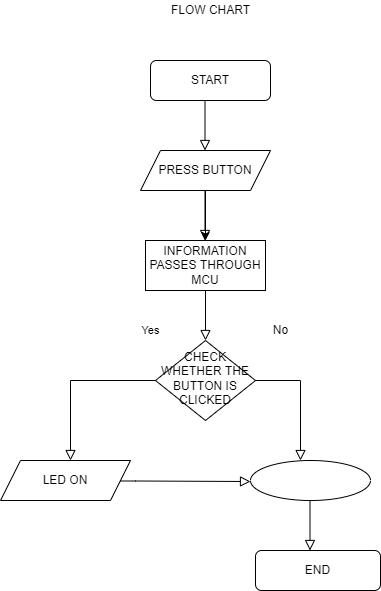

The diagram above was exported from draw.io. Its source (the exported page's mxGraphModel, read from the mxfile embedded in the PNG):
<mxGraphModel dx="868" dy="442" grid="1" gridSize="10" guides="1" tooltips="1" connect="1" arrows="1" fold="1" page="1" pageScale="1" pageWidth="827" pageHeight="1169" math="0" shadow="0">
  <root>
    <mxCell id="WIyWlLk6GJQsqaUBKTNV-0" />
    <mxCell id="WIyWlLk6GJQsqaUBKTNV-1" parent="WIyWlLk6GJQsqaUBKTNV-0" />
    <mxCell id="WIyWlLk6GJQsqaUBKTNV-3" value="START" style="rounded=1;whiteSpace=wrap;html=1;fontSize=12;glass=0;strokeWidth=1;shadow=0;" parent="WIyWlLk6GJQsqaUBKTNV-1" vertex="1">
      <mxGeometry x="280" y="90" width="120" height="40" as="geometry" />
    </mxCell>
    <mxCell id="WIyWlLk6GJQsqaUBKTNV-4" value="Yes" style="rounded=0;html=1;jettySize=auto;orthogonalLoop=1;fontSize=11;endArrow=block;endFill=0;endSize=8;strokeWidth=1;shadow=0;labelBackgroundColor=none;edgeStyle=orthogonalEdgeStyle;" parent="WIyWlLk6GJQsqaUBKTNV-1" source="67L9x6z4Vdp78EpU0X3d-1" target="WIyWlLk6GJQsqaUBKTNV-10" edge="1">
      <mxGeometry x="0.6" y="-55" relative="1" as="geometry">
        <mxPoint as="offset" />
        <mxPoint x="340" y="260" as="sourcePoint" />
      </mxGeometry>
    </mxCell>
    <mxCell id="67L9x6z4Vdp78EpU0X3d-10" style="edgeStyle=orthogonalEdgeStyle;rounded=0;orthogonalLoop=1;jettySize=auto;html=1;exitX=0;exitY=0.5;exitDx=0;exitDy=0;" edge="1" parent="WIyWlLk6GJQsqaUBKTNV-1" source="WIyWlLk6GJQsqaUBKTNV-10">
      <mxGeometry relative="1" as="geometry">
        <mxPoint x="285" y="410" as="targetPoint" />
      </mxGeometry>
    </mxCell>
    <mxCell id="WIyWlLk6GJQsqaUBKTNV-10" value="CHECK WHETHER THE BUTTON IS CLICKED" style="rhombus;whiteSpace=wrap;html=1;shadow=0;fontFamily=Helvetica;fontSize=12;align=center;strokeWidth=1;spacing=6;spacingTop=-4;" parent="WIyWlLk6GJQsqaUBKTNV-1" vertex="1">
      <mxGeometry x="285" y="370" width="100" height="80" as="geometry" />
    </mxCell>
    <mxCell id="WIyWlLk6GJQsqaUBKTNV-11" value="END" style="rounded=1;whiteSpace=wrap;html=1;fontSize=12;glass=0;strokeWidth=1;shadow=0;" parent="WIyWlLk6GJQsqaUBKTNV-1" vertex="1">
      <mxGeometry x="385" y="580" width="125" height="40" as="geometry" />
    </mxCell>
    <mxCell id="67L9x6z4Vdp78EpU0X3d-14" value="" style="edgeStyle=orthogonalEdgeStyle;rounded=0;orthogonalLoop=1;jettySize=auto;html=1;" edge="1" parent="WIyWlLk6GJQsqaUBKTNV-1" source="67L9x6z4Vdp78EpU0X3d-0" target="67L9x6z4Vdp78EpU0X3d-1">
      <mxGeometry relative="1" as="geometry" />
    </mxCell>
    <mxCell id="67L9x6z4Vdp78EpU0X3d-0" value="PRESS BUTTON" style="shape=parallelogram;perimeter=parallelogramPerimeter;whiteSpace=wrap;html=1;fixedSize=1;" vertex="1" parent="WIyWlLk6GJQsqaUBKTNV-1">
      <mxGeometry x="270" y="180" width="130" height="40" as="geometry" />
    </mxCell>
    <mxCell id="67L9x6z4Vdp78EpU0X3d-1" value="INFORMATION PASSES THROUGH MCU" style="rounded=0;whiteSpace=wrap;html=1;" vertex="1" parent="WIyWlLk6GJQsqaUBKTNV-1">
      <mxGeometry x="275" y="270" width="120" height="50" as="geometry" />
    </mxCell>
    <mxCell id="67L9x6z4Vdp78EpU0X3d-5" value="" style="rounded=0;html=1;jettySize=auto;orthogonalLoop=1;fontSize=11;endArrow=block;endFill=0;endSize=8;strokeWidth=1;shadow=0;labelBackgroundColor=none;edgeStyle=orthogonalEdgeStyle;" edge="1" parent="WIyWlLk6GJQsqaUBKTNV-1">
      <mxGeometry relative="1" as="geometry">
        <mxPoint x="334.5" y="130" as="sourcePoint" />
        <mxPoint x="334.5" y="180" as="targetPoint" />
      </mxGeometry>
    </mxCell>
    <mxCell id="67L9x6z4Vdp78EpU0X3d-6" value="" style="rounded=0;html=1;jettySize=auto;orthogonalLoop=1;fontSize=11;endArrow=block;endFill=0;endSize=8;strokeWidth=1;shadow=0;labelBackgroundColor=none;edgeStyle=orthogonalEdgeStyle;" edge="1" parent="WIyWlLk6GJQsqaUBKTNV-1">
      <mxGeometry relative="1" as="geometry">
        <mxPoint x="334.5" y="220" as="sourcePoint" />
        <mxPoint x="334.5" y="270" as="targetPoint" />
      </mxGeometry>
    </mxCell>
    <mxCell id="67L9x6z4Vdp78EpU0X3d-9" value="" style="rounded=0;html=1;jettySize=auto;orthogonalLoop=1;fontSize=11;endArrow=block;endFill=0;endSize=8;strokeWidth=1;shadow=0;labelBackgroundColor=none;edgeStyle=orthogonalEdgeStyle;exitX=0;exitY=0.5;exitDx=0;exitDy=0;" edge="1" parent="WIyWlLk6GJQsqaUBKTNV-1" source="WIyWlLk6GJQsqaUBKTNV-10">
      <mxGeometry relative="1" as="geometry">
        <mxPoint x="270" y="450" as="sourcePoint" />
        <mxPoint x="200" y="490" as="targetPoint" />
        <Array as="points">
          <mxPoint x="200" y="410" />
          <mxPoint x="200" y="480" />
        </Array>
      </mxGeometry>
    </mxCell>
    <mxCell id="67L9x6z4Vdp78EpU0X3d-11" value="LED ON" style="shape=parallelogram;perimeter=parallelogramPerimeter;whiteSpace=wrap;html=1;fixedSize=1;" vertex="1" parent="WIyWlLk6GJQsqaUBKTNV-1">
      <mxGeometry x="130" y="490" width="130" height="40" as="geometry" />
    </mxCell>
    <mxCell id="67L9x6z4Vdp78EpU0X3d-12" value="" style="rounded=0;html=1;jettySize=auto;orthogonalLoop=1;fontSize=11;endArrow=block;endFill=0;endSize=8;strokeWidth=1;shadow=0;labelBackgroundColor=none;edgeStyle=orthogonalEdgeStyle;exitX=0;exitY=0.5;exitDx=0;exitDy=0;" edge="1" parent="WIyWlLk6GJQsqaUBKTNV-1">
      <mxGeometry relative="1" as="geometry">
        <mxPoint x="385" y="410" as="sourcePoint" />
        <mxPoint x="430" y="490" as="targetPoint" />
        <Array as="points">
          <mxPoint x="430" y="410" />
          <mxPoint x="430" y="480" />
        </Array>
      </mxGeometry>
    </mxCell>
    <mxCell id="67L9x6z4Vdp78EpU0X3d-13" value="" style="ellipse;whiteSpace=wrap;html=1;" vertex="1" parent="WIyWlLk6GJQsqaUBKTNV-1">
      <mxGeometry x="380" y="490" width="120" height="40" as="geometry" />
    </mxCell>
    <mxCell id="67L9x6z4Vdp78EpU0X3d-15" value="" style="rounded=0;html=1;jettySize=auto;orthogonalLoop=1;fontSize=11;endArrow=block;endFill=0;endSize=8;strokeWidth=1;shadow=0;labelBackgroundColor=none;edgeStyle=orthogonalEdgeStyle;" edge="1" parent="WIyWlLk6GJQsqaUBKTNV-1">
      <mxGeometry relative="1" as="geometry">
        <mxPoint x="439.5" y="530" as="sourcePoint" />
        <mxPoint x="439.5" y="580" as="targetPoint" />
      </mxGeometry>
    </mxCell>
    <mxCell id="67L9x6z4Vdp78EpU0X3d-18" value="" style="rounded=0;html=1;jettySize=auto;orthogonalLoop=1;fontSize=11;endArrow=block;endFill=0;endSize=8;strokeWidth=1;shadow=0;labelBackgroundColor=none;edgeStyle=orthogonalEdgeStyle;" edge="1" parent="WIyWlLk6GJQsqaUBKTNV-1">
      <mxGeometry relative="1" as="geometry">
        <mxPoint x="250" y="510.5" as="sourcePoint" />
        <mxPoint x="380" y="511" as="targetPoint" />
        <Array as="points">
          <mxPoint x="265" y="511" />
          <mxPoint x="265" y="511" />
        </Array>
      </mxGeometry>
    </mxCell>
    <mxCell id="67L9x6z4Vdp78EpU0X3d-19" value="No" style="text;html=1;align=center;verticalAlign=middle;resizable=0;points=[];autosize=1;strokeColor=none;fillColor=none;" vertex="1" parent="WIyWlLk6GJQsqaUBKTNV-1">
      <mxGeometry x="395" y="350" width="30" height="20" as="geometry" />
    </mxCell>
    <mxCell id="67L9x6z4Vdp78EpU0X3d-20" value="FLOW CHART" style="text;html=1;align=center;verticalAlign=middle;resizable=0;points=[];autosize=1;strokeColor=none;fillColor=none;" vertex="1" parent="WIyWlLk6GJQsqaUBKTNV-1">
      <mxGeometry x="295" y="30" width="90" height="20" as="geometry" />
    </mxCell>
  </root>
</mxGraphModel>